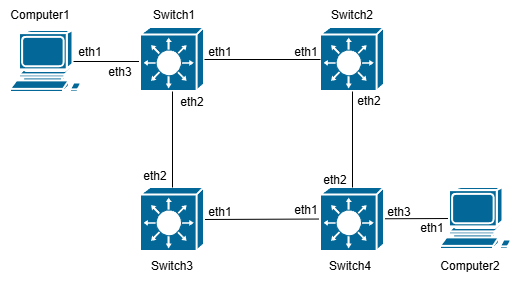

The diagram above was exported from draw.io. Its source (the exported page's mxGraphModel, read from the mxfile embedded in the PNG):
<mxGraphModel dx="1414" dy="869" grid="1" gridSize="10" guides="1" tooltips="1" connect="1" arrows="1" fold="1" page="1" pageScale="1" pageWidth="850" pageHeight="1100" math="0" shadow="0">
  <root>
    <mxCell id="0" />
    <mxCell id="1" parent="0" />
    <mxCell id="pKP6Nudm-RjQTryv_7gq-20" parent="1" style="rounded=0;whiteSpace=wrap;html=1;strokeColor=none;" value="" vertex="1">
      <mxGeometry height="287" width="520" x="60" y="133" as="geometry" />
    </mxCell>
    <mxCell id="pKP6Nudm-RjQTryv_7gq-19" edge="1" parent="1" source="pKP6Nudm-RjQTryv_7gq-7" style="endArrow=none;html=1;rounded=0;entryX=1;entryY=0.5;entryDx=0;entryDy=0;entryPerimeter=0;exitX=0.11;exitY=0.5;exitDx=0;exitDy=0;exitPerimeter=0;" target="pKP6Nudm-RjQTryv_7gq-3" value="">
      <mxGeometry height="50" relative="1" width="50" as="geometry">
        <mxPoint x="310" y="440" as="sourcePoint" />
        <mxPoint x="360" y="390" as="targetPoint" />
      </mxGeometry>
    </mxCell>
    <mxCell id="pKP6Nudm-RjQTryv_7gq-15" edge="1" parent="1" style="endArrow=none;html=1;rounded=0;entryX=0.755;entryY=0.5;entryDx=0;entryDy=0;entryPerimeter=0;" value="">
      <mxGeometry height="50" relative="1" width="50" as="geometry">
        <mxPoint x="251" y="194" as="sourcePoint" />
        <mxPoint x="113.66499999999996" y="194" as="targetPoint" />
      </mxGeometry>
    </mxCell>
    <mxCell id="pKP6Nudm-RjQTryv_7gq-1" parent="1" style="strokeColor=#ffffff;sketch=0;html=1;pointerEvents=1;dashed=0;fillColor=#036897;strokeWidth=2;verticalLabelPosition=bottom;verticalAlign=top;align=center;outlineConnect=0;shape=mxgraph.cisco.switches.layer_3_switch;" value="" vertex="1">
      <mxGeometry height="64" width="64" x="200" y="160" as="geometry" />
    </mxCell>
    <mxCell id="pKP6Nudm-RjQTryv_7gq-2" parent="1" style="strokeColor=#ffffff;sketch=0;html=1;pointerEvents=1;dashed=0;fillColor=#036897;strokeWidth=2;verticalLabelPosition=bottom;verticalAlign=top;align=center;outlineConnect=0;shape=mxgraph.cisco.switches.layer_3_switch;" value="" vertex="1">
      <mxGeometry height="64" width="64" x="380" y="160" as="geometry" />
    </mxCell>
    <mxCell id="pKP6Nudm-RjQTryv_7gq-3" parent="1" style="strokeColor=#ffffff;sketch=0;html=1;pointerEvents=1;dashed=0;fillColor=#036897;strokeWidth=2;verticalLabelPosition=bottom;verticalAlign=top;align=center;outlineConnect=0;shape=mxgraph.cisco.switches.layer_3_switch;" value="" vertex="1">
      <mxGeometry height="64" width="64" x="200" y="320" as="geometry" />
    </mxCell>
    <mxCell id="pKP6Nudm-RjQTryv_7gq-4" parent="1" style="strokeColor=#ffffff;sketch=0;html=1;pointerEvents=1;dashed=0;fillColor=#036897;strokeWidth=2;verticalLabelPosition=bottom;verticalAlign=top;align=center;outlineConnect=0;shape=mxgraph.cisco.switches.layer_3_switch;" value="" vertex="1">
      <mxGeometry height="64" width="64" x="380" y="320" as="geometry" />
    </mxCell>
    <mxCell id="pKP6Nudm-RjQTryv_7gq-6" parent="1" style="sketch=0;html=1;pointerEvents=1;dashed=0;fillColor=#036897;strokeColor=#ffffff;strokeWidth=2;verticalLabelPosition=bottom;verticalAlign=top;align=center;outlineConnect=0;shape=mxgraph.cisco.computers_and_peripherals.workstation;" value="" vertex="1">
      <mxGeometry height="62" width="83" x="70" y="163" as="geometry" />
    </mxCell>
    <mxCell id="pKP6Nudm-RjQTryv_7gq-7" parent="1" style="sketch=0;html=1;pointerEvents=1;dashed=0;fillColor=#036897;strokeColor=#ffffff;strokeWidth=2;verticalLabelPosition=bottom;verticalAlign=top;align=center;outlineConnect=0;shape=mxgraph.cisco.computers_and_peripherals.workstation;" value="" vertex="1">
      <mxGeometry height="62" width="83" x="500" y="320" as="geometry" />
    </mxCell>
    <mxCell id="pKP6Nudm-RjQTryv_7gq-8" parent="1" style="text;html=1;whiteSpace=wrap;strokeColor=none;fillColor=none;align=center;verticalAlign=middle;rounded=0;" value="Switch1" vertex="1">
      <mxGeometry height="30" width="60" x="204" y="133" as="geometry" />
    </mxCell>
    <mxCell id="pKP6Nudm-RjQTryv_7gq-10" parent="1" style="text;html=1;whiteSpace=wrap;strokeColor=none;fillColor=none;align=center;verticalAlign=middle;rounded=0;" value="Switch2" vertex="1">
      <mxGeometry height="30" width="60" x="382" y="133" as="geometry" />
    </mxCell>
    <mxCell id="pKP6Nudm-RjQTryv_7gq-11" parent="1" style="text;html=1;whiteSpace=wrap;strokeColor=none;fillColor=none;align=center;verticalAlign=middle;rounded=0;" value="Switch3" vertex="1">
      <mxGeometry height="30" width="60" x="202" y="384" as="geometry" />
    </mxCell>
    <mxCell id="pKP6Nudm-RjQTryv_7gq-12" parent="1" style="text;html=1;whiteSpace=wrap;strokeColor=none;fillColor=none;align=center;verticalAlign=middle;rounded=0;" value="Switch4" vertex="1">
      <mxGeometry height="30" width="60" x="380" y="384" as="geometry" />
    </mxCell>
    <mxCell id="pKP6Nudm-RjQTryv_7gq-13" parent="1" style="text;html=1;whiteSpace=wrap;strokeColor=none;fillColor=none;align=center;verticalAlign=middle;rounded=0;" value="Computer1" vertex="1">
      <mxGeometry height="30" width="60" x="70" y="133" as="geometry" />
    </mxCell>
    <mxCell id="pKP6Nudm-RjQTryv_7gq-14" parent="1" style="text;html=1;whiteSpace=wrap;strokeColor=none;fillColor=none;align=center;verticalAlign=middle;rounded=0;" value="Computer2" vertex="1">
      <mxGeometry height="30" width="60" x="500" y="384" as="geometry" />
    </mxCell>
    <mxCell id="pKP6Nudm-RjQTryv_7gq-16" edge="1" parent="1" source="pKP6Nudm-RjQTryv_7gq-2" style="endArrow=none;html=1;rounded=0;entryX=1;entryY=0.5;entryDx=0;entryDy=0;entryPerimeter=0;exitX=0;exitY=0.5;exitDx=0;exitDy=0;exitPerimeter=0;" target="pKP6Nudm-RjQTryv_7gq-1" value="">
      <mxGeometry height="50" relative="1" width="50" as="geometry">
        <mxPoint x="326" y="308" as="sourcePoint" />
        <mxPoint x="290" y="190" as="targetPoint" />
      </mxGeometry>
    </mxCell>
    <mxCell id="pKP6Nudm-RjQTryv_7gq-17" edge="1" parent="1" source="pKP6Nudm-RjQTryv_7gq-3" style="endArrow=none;html=1;rounded=0;entryX=0.5;entryY=1;entryDx=0;entryDy=0;entryPerimeter=0;" target="pKP6Nudm-RjQTryv_7gq-1" value="">
      <mxGeometry height="50" relative="1" width="50" as="geometry">
        <mxPoint x="260" y="480" as="sourcePoint" />
        <mxPoint x="310" y="430" as="targetPoint" />
      </mxGeometry>
    </mxCell>
    <mxCell id="pKP6Nudm-RjQTryv_7gq-18" edge="1" parent="1" source="pKP6Nudm-RjQTryv_7gq-4" style="endArrow=none;html=1;rounded=0;entryX=0.5;entryY=1;entryDx=0;entryDy=0;entryPerimeter=0;exitX=0.5;exitY=0;exitDx=0;exitDy=0;exitPerimeter=0;" target="pKP6Nudm-RjQTryv_7gq-2" value="">
      <mxGeometry height="50" relative="1" width="50" as="geometry">
        <mxPoint x="440" y="310" as="sourcePoint" />
        <mxPoint x="490" y="260" as="targetPoint" />
      </mxGeometry>
    </mxCell>
    <mxCell id="pKP6Nudm-RjQTryv_7gq-21" parent="1" style="text;html=1;whiteSpace=wrap;strokeColor=none;fillColor=none;align=center;verticalAlign=middle;rounded=0;" value="eth1" vertex="1">
      <mxGeometry height="30" width="60" x="120" y="170" as="geometry" />
    </mxCell>
    <mxCell id="pKP6Nudm-RjQTryv_7gq-22" parent="1" style="text;html=1;whiteSpace=wrap;strokeColor=none;fillColor=none;align=center;verticalAlign=middle;rounded=0;" value="eth3" vertex="1">
      <mxGeometry height="30" width="60" x="150" y="190" as="geometry" />
    </mxCell>
    <mxCell id="pKP6Nudm-RjQTryv_7gq-23" parent="1" style="text;html=1;whiteSpace=wrap;strokeColor=none;fillColor=none;align=center;verticalAlign=middle;rounded=0;" value="eth1" vertex="1">
      <mxGeometry height="30" width="60" x="250" y="170" as="geometry" />
    </mxCell>
    <mxCell id="pKP6Nudm-RjQTryv_7gq-24" parent="1" style="text;html=1;whiteSpace=wrap;strokeColor=none;fillColor=none;align=center;verticalAlign=middle;rounded=0;" value="eth1" vertex="1">
      <mxGeometry height="30" width="60" x="336" y="170" as="geometry" />
    </mxCell>
    <mxCell id="pKP6Nudm-RjQTryv_7gq-25" parent="1" style="text;html=1;whiteSpace=wrap;strokeColor=none;fillColor=none;align=center;verticalAlign=middle;rounded=0;" value="eth3" vertex="1">
      <mxGeometry height="30" width="60" x="429" y="330" as="geometry" />
    </mxCell>
    <mxCell id="pKP6Nudm-RjQTryv_7gq-26" parent="1" style="text;html=1;whiteSpace=wrap;strokeColor=none;fillColor=none;align=center;verticalAlign=middle;rounded=0;" value="eth1" vertex="1">
      <mxGeometry height="30" width="60" x="462" y="346" as="geometry" />
    </mxCell>
    <mxCell id="pKP6Nudm-RjQTryv_7gq-28" parent="1" style="text;html=1;whiteSpace=wrap;strokeColor=none;fillColor=none;align=center;verticalAlign=middle;rounded=0;" value="eth2" vertex="1">
      <mxGeometry height="30" width="60" x="222" y="220" as="geometry" />
    </mxCell>
    <mxCell id="pKP6Nudm-RjQTryv_7gq-29" parent="1" style="text;html=1;whiteSpace=wrap;strokeColor=none;fillColor=none;align=center;verticalAlign=middle;rounded=0;" value="eth2" vertex="1">
      <mxGeometry height="30" width="60" x="185" y="294" as="geometry" />
    </mxCell>
    <mxCell id="pKP6Nudm-RjQTryv_7gq-31" parent="1" style="text;html=1;whiteSpace=wrap;strokeColor=none;fillColor=none;align=center;verticalAlign=middle;rounded=0;" value="eth1" vertex="1">
      <mxGeometry height="30" width="60" x="250" y="330" as="geometry" />
    </mxCell>
    <mxCell id="pKP6Nudm-RjQTryv_7gq-32" parent="1" style="text;html=1;whiteSpace=wrap;strokeColor=none;fillColor=none;align=center;verticalAlign=middle;rounded=0;" value="eth1" vertex="1">
      <mxGeometry height="30" width="60" x="336" y="328" as="geometry" />
    </mxCell>
    <mxCell id="pKP6Nudm-RjQTryv_7gq-33" parent="1" style="text;html=1;whiteSpace=wrap;strokeColor=none;fillColor=none;align=center;verticalAlign=middle;rounded=0;" value="eth2" vertex="1">
      <mxGeometry height="30" width="60" x="399" y="219" as="geometry" />
    </mxCell>
    <mxCell id="pKP6Nudm-RjQTryv_7gq-34" parent="1" style="text;html=1;whiteSpace=wrap;strokeColor=none;fillColor=none;align=center;verticalAlign=middle;rounded=0;" value="eth2" vertex="1">
      <mxGeometry height="30" width="60" x="365" y="298" as="geometry" />
    </mxCell>
  </root>
</mxGraphModel>